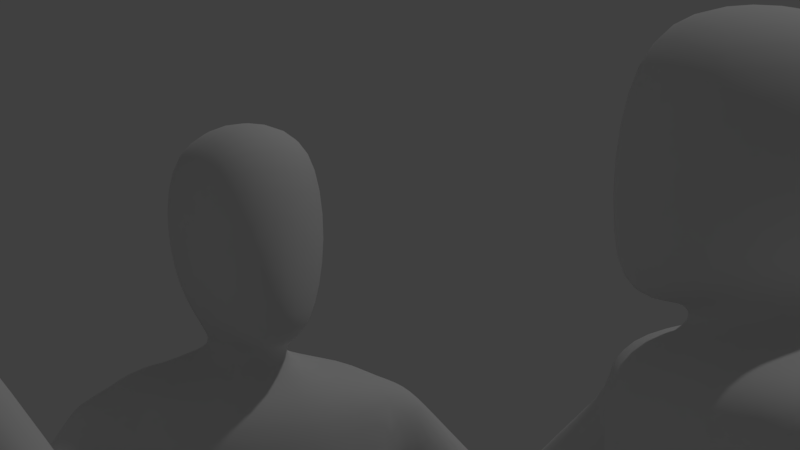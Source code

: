 # Source: sava04.blend  (saved by Blender 2.79.0; exported with 4.5.12 LTS)
import bpy
from mathutils import Matrix  # noqa: F401  (used for matrix-valued properties, if any)

bpy.ops.wm.read_factory_settings(use_empty=True)
scene = bpy.context.scene
scene.name = 'Scene'

# ---- collections
col_collection_1 = bpy.data.collections.new('Collection 1'); scene.collection.children.link(col_collection_1)

# ---- materials (node trees are filled in below, after node groups)
mat_material = bpy.data.materials.new('Material')
mat_material.alpha_threshold = 0.0
mat_material.use_transparent_shadow = False
mat_material.roughness = 0.5
mat_material.line_color = (0.0, 0.0, 0.0, 1.0)

# ---- material node trees

# ---- world
world_world = bpy.data.worlds.new('World'); scene.world = world_world
world_world.color = (0.05088, 0.05088, 0.05088)
world_world.use_sun_shadow = False
world_world.sun_shadow_jitter_overblur = 0.0
world_world.cycles.sampling_method = 'MANUAL'

# ---- cameras
cam_camera = bpy.data.cameras.new('Camera')
cam_camera.clip_end = 100.0
cam_camera.lens = 96.0
cam_camera.sensor_width = 32.0
cam_camera.sensor_height = 18.0
cam_camera.ortho_scale = 7.314
cam_camera.dof.focus_distance = 0.0
cam_camera.dof.aperture_fstop = 128.0

# ---- lights
light_lamp = bpy.data.lights.new('Lamp', 'POINT')
light_lamp.transmission_factor = 0.0
light_lamp.cutoff_distance = 30.0
light_lamp.energy = 100.0
light_lamp.shadow_buffer_clip_start = 1.001
light_lamp.shadow_soft_size = 0.1
light_lamp.shadow_maximum_resolution = 0.006
light_lamp.use_absolute_resolution = True

# ---- meshes
me_cube_002 = bpy.data.meshes.new('Cube.002')
me_cube_002.from_pydata([(0.08099, 0.1078, 1.666), (0.05148, -0.1095, 1.633), (0.0, -0.1507, 1.737), (0.0, 0.1507, 1.753), (0.08879, 0.09028, 1.835), (0.07052, -0.08928, 1.852), (0.09057, -0.1129, 1.737), (0.08722, 0.1262, 1.737), (0.0, 0.1078, 1.666), (0.0, -0.1507, 1.612), (0.0, 0.09786, 1.869), (0.0, -0.1139, 1.858), (0.07899, -0.06303, 1.636), (0.1177, 0.003631, 1.737), (0.1043, 0.006579, 1.85), (0.0, -0.03286, 1.888), (0.0, -0.08, 1.612), (0.08099, 0.07226, 1.604), (0.0, 0.07226, 1.604), (0.07752, -0.07812, 1.581), (0.0, -0.07812, 1.581), (0.01684, 0.1044, 0.9147), (0.0, 0.03224, 0.9427), (0.01336, -0.08433, 0.9182), (0.0, -0.04617, 0.9432), (0.1481, 0.04371, 1.584), (0.1426, -0.03225, 1.578), (0.2026, 0.1044, 0.9568), (0.1991, -0.08433, 0.9338), (0.08974, -0.1191, 1.533), (0.08099, 0.1114, 1.559), (0.0, 0.1114, 1.559), (0.0, -0.1241, 1.542), (0.1959, -0.08265, 1.565), (0.1994, 0.06669, 1.58), (0.03212, 0.05132, 0.8213), (0.02864, -0.08433, 0.8204), (0.2163, 0.05132, 0.8213), (0.2128, -0.08433, 0.8204), (0.06311, 0.05567, 0.3668), (0.06083, -0.03344, 0.3662), (0.1841, 0.05567, 0.3668), (0.1818, -0.03344, 0.3662), (0.02864, -0.09054, 0.9825), (0.03212, 0.1126, 1.048), (0.0, -0.1053, 0.9791), (0.1719, -0.08863, 1.013), (0.1754, 0.1126, 1.036), (0.0, 0.1234, 1.049), (0.0, 0.09726, 1.409), (0.08193, -0.1206, 1.356), (0.08099, 0.09384, 1.401), (0.0, -0.1195, 1.377), (0.1661, -0.08995, 1.4), (0.1695, 0.07615, 1.423), (0.3541, -0.1015, 1.428), (0.3845, -0.05282, 1.434), (0.3101, -0.09655, 1.364), (0.3537, -0.0262, 1.372), (0.1689, 0.01707, 0.5314), (0.07773, 0.01707, 0.5314), (0.1672, -0.05008, 0.531), (0.07601, -0.05008, 0.5309), (0.07847, 0.07635, 0.05504), (0.07678, 0.01032, 0.05459), (0.1681, 0.07635, 0.05507), (0.1664, 0.01032, 0.05461), (0.435, -0.1511, 1.33), (0.4856, -0.1001, 1.321), (0.3895, -0.1481, 1.279), (0.4421, -0.09199, 1.269), (0.5756, -0.4291, 1.133), (0.6264, -0.358, 1.108), (0.5183, -0.4199, 1.086), (0.5721, -0.3439, 1.059), (0.06105, -0.1207, 1.155), (0.05466, 0.02476, 1.211), (0.0, -0.1301, 1.163), (0.1567, -0.1101, 1.169), (0.1602, 0.01907, 1.192), (0.0, 0.02992, 1.215), (0.07847, 0.07635, -0.01095), (0.07678, 0.01032, -0.0114), (0.1681, 0.07635, -0.01092), (0.1664, 0.01032, -0.01137), (0.07678, -0.1771, 0.05459), (0.1664, -0.1771, 0.05461), (0.07678, -0.1771, -0.0114), (0.1664, -0.1771, -0.01137), (0.2913, -0.05208, 1.508), (0.2907, 0.02399, 1.515), (0.2418, 0.03557, 1.556), (0.2426, -0.05018, 1.548), (0.07769, -0.1199, 1.438), (0.0, -0.1216, 1.454), (0.1449, -0.08657, 1.468), (0.0, 0.1043, 1.484), (0.08099, 0.1026, 1.48), (0.1707, 0.09477, 1.471), (0.2266, -0.04081, 1.443), (0.2305, 0.04387, 1.447), (0.0, -0.06442, 1.595), (0.03762, -0.05664, 1.606), (0.04042, 0.04212, 1.613), (0.0, 0.04212, 1.613), (0.4514, -0.11, 1.254), (0.3976, -0.1658, 1.265), (0.4439, -0.1692, 1.316), (0.4957, -0.1185, 1.306), (0.1675, 0.01604, 0.5054), (0.1658, -0.04905, 0.505), (0.07744, -0.04905, 0.5049), (0.07911, 0.01604, 0.5054), (0.07407, 0.002885, 0.1075), (0.169, 0.002885, 0.1075), (0.07587, 0.07284, 0.108), (0.1708, 0.07284, 0.108)], [], [(4, 10, 15, 14), (1, 6, 2, 9), (13, 14, 5, 6), (103, 102, 19, 17), (12, 13, 6, 1), (4, 7, 3, 10), (7, 0, 8, 3), (6, 5, 11, 2), (14, 15, 11, 5), (12, 1, 9, 16), (0, 7, 13, 12), (7, 4, 14, 13), (48, 44, 21, 22), (104, 103, 17, 18), (102, 101, 20, 19), (21, 23, 24, 22), (43, 23, 28, 46), (43, 45, 24, 23), (47, 46, 28, 27), (17, 19, 26, 25), (30, 17, 25, 34), (23, 21, 35, 36), (97, 30, 34, 98), (25, 26, 33, 34), (19, 20, 32, 29), (19, 29, 33, 26), (18, 17, 30, 31), (112, 109, 41, 39), (28, 23, 36, 38), (27, 28, 38, 37), (21, 27, 37, 35), (114, 113, 64, 66), (109, 110, 42, 41), (110, 111, 40, 42), (111, 112, 39, 40), (21, 44, 47, 27), (79, 78, 46, 47), (75, 77, 45, 43), (75, 43, 46, 78), (80, 76, 44, 48), (96, 97, 51, 49), (93, 50, 53, 95), (93, 94, 52, 50), (76, 51, 54, 79), (56, 55, 67, 68), (91, 92, 89, 90), (36, 35, 60, 62), (38, 36, 62, 61), (37, 38, 61, 59), (35, 37, 59, 60), (64, 82, 87, 85), (113, 115, 63, 64), (115, 116, 65, 63), (116, 114, 66, 65), (106, 105, 74, 73), (57, 58, 70, 69), (55, 57, 69, 67), (58, 56, 68, 70), (72, 71, 73, 74), (107, 106, 73, 71), (105, 108, 72, 74), (108, 107, 71, 72), (44, 76, 79, 47), (49, 51, 76, 80), (50, 75, 78, 53), (50, 52, 77, 75), (54, 53, 78, 79), (82, 81, 83, 84), (64, 63, 81, 82), (63, 65, 83, 81), (65, 66, 84, 83), (86, 85, 87, 88), (82, 84, 88, 87), (66, 64, 85, 86), (84, 66, 86, 88), (34, 33, 92, 91), (29, 32, 94, 93), (29, 93, 95, 33), (31, 30, 97, 96), (51, 97, 98, 54), (89, 92, 33, 99), (34, 91, 90, 100), (53, 99, 33, 95), (54, 98, 34, 100), (54, 100, 99, 53), (57, 55, 89, 99), (56, 90, 89, 55), (58, 57, 99, 100), (58, 100, 90, 56), (12, 16, 101, 102), (8, 0, 103, 104), (0, 12, 102, 103), (68, 67, 107, 108), (70, 68, 108, 105), (67, 69, 106, 107), (69, 70, 105, 106), (62, 60, 112, 111), (61, 62, 111, 110), (59, 61, 110, 109), (60, 59, 109, 112), (41, 42, 114, 116), (39, 41, 116, 115), (40, 39, 115, 113), (42, 40, 113, 114)])
me_cube_002.polygons.foreach_set('use_smooth', [True] * 104)
me_cube_002.materials.append(mat_material)
me_cube_002.use_remesh_preserve_volume = False
me_cube_002.use_remesh_preserve_attributes = False
me_cube_002.use_mirror_vertex_groups = False
me_cube_002.update()
me_cube_001 = bpy.data.meshes.new('Cube.001')
me_cube_001.from_pydata([(0.08099, 0.1078, 1.666), (0.05148, -0.1095, 1.633), (0.0, -0.1507, 1.737), (0.0, 0.1507, 1.753), (0.08879, 0.09028, 1.835), (0.07052, -0.08928, 1.852), (0.09057, -0.1129, 1.737), (0.08722, 0.1262, 1.737), (0.0, 0.1078, 1.666), (0.0, -0.1507, 1.612), (0.0, 0.09786, 1.869), (0.0, -0.1139, 1.858), (0.07899, -0.06303, 1.636), (0.1177, 0.003631, 1.737), (0.1043, 0.006579, 1.85), (0.0, -0.03286, 1.888), (0.0, -0.08, 1.612), (0.08099, 0.07226, 1.604), (0.0, 0.07226, 1.604), (0.07752, -0.07812, 1.581), (0.0, -0.07812, 1.581), (0.01684, 0.1044, 0.9147), (0.0, 0.03224, 0.9427), (0.01336, -0.08433, 0.9182), (0.0, -0.04617, 0.9432), (0.1481, 0.04371, 1.584), (0.1426, -0.03225, 1.578), (0.2026, 0.1044, 0.9568), (0.1991, -0.08433, 0.9338), (0.08974, -0.1191, 1.533), (0.08099, 0.1114, 1.559), (0.0, 0.1114, 1.559), (0.0, -0.1241, 1.542), (0.1959, -0.08265, 1.565), (0.1994, 0.06669, 1.58), (0.03212, 0.05132, 0.8213), (0.02864, -0.08433, 0.8204), (0.2163, 0.05132, 0.8213), (0.2128, -0.08433, 0.8204), (0.06311, 0.05567, 0.3668), (0.06083, -0.03344, 0.3662), (0.1841, 0.05567, 0.3668), (0.1818, -0.03344, 0.3662), (0.02864, -0.09054, 0.9825), (0.03212, 0.1126, 1.048), (0.0, -0.1053, 0.9791), (0.1719, -0.08863, 1.013), (0.1754, 0.1126, 1.036), (0.0, 0.1234, 1.049), (0.0, 0.09726, 1.409), (0.08193, -0.1206, 1.356), (0.08099, 0.09384, 1.401), (0.0, -0.1195, 1.377), (0.1661, -0.08995, 1.4), (0.1695, 0.07615, 1.423), (0.3541, -0.1015, 1.428), (0.3845, -0.05282, 1.434), (0.3101, -0.09655, 1.364), (0.3537, -0.0262, 1.372), (0.1689, 0.01707, 0.5314), (0.07773, 0.01707, 0.5314), (0.1672, -0.05008, 0.531), (0.07601, -0.05008, 0.5309), (0.07847, 0.07635, 0.05504), (0.07678, 0.01032, 0.05459), (0.1681, 0.07635, 0.05507), (0.1664, 0.01032, 0.05461), (0.435, -0.1511, 1.33), (0.4856, -0.1001, 1.321), (0.3895, -0.1481, 1.279), (0.4421, -0.09199, 1.269), (0.5756, -0.4291, 1.133), (0.6264, -0.358, 1.108), (0.5183, -0.4199, 1.086), (0.5721, -0.3439, 1.059), (0.06105, -0.1207, 1.155), (0.05466, 0.02476, 1.211), (0.0, -0.1301, 1.163), (0.1567, -0.1101, 1.169), (0.1602, 0.01907, 1.192), (0.0, 0.02992, 1.215), (0.07847, 0.07635, -0.01095), (0.07678, 0.01032, -0.0114), (0.1681, 0.07635, -0.01092), (0.1664, 0.01032, -0.01137), (0.07678, -0.1771, 0.05459), (0.1664, -0.1771, 0.05461), (0.07678, -0.1771, -0.0114), (0.1664, -0.1771, -0.01137), (0.2913, -0.05208, 1.508), (0.2907, 0.02399, 1.515), (0.2418, 0.03557, 1.556), (0.2426, -0.05018, 1.548), (0.07769, -0.1199, 1.438), (0.0, -0.1216, 1.454), (0.1449, -0.08657, 1.468), (0.0, 0.1043, 1.484), (0.08099, 0.1026, 1.48), (0.1707, 0.09477, 1.471), (0.2266, -0.04081, 1.443), (0.2305, 0.04387, 1.447), (0.0, -0.06442, 1.595), (0.03762, -0.05664, 1.606), (0.04042, 0.04212, 1.613), (0.0, 0.04212, 1.613), (0.4514, -0.11, 1.254), (0.3976, -0.1658, 1.265), (0.4439, -0.1692, 1.316), (0.4957, -0.1185, 1.306), (0.1675, 0.01604, 0.5054), (0.1658, -0.04905, 0.505), (0.07744, -0.04905, 0.5049), (0.07911, 0.01604, 0.5054), (0.07407, 0.002885, 0.1075), (0.169, 0.002885, 0.1075), (0.07587, 0.07284, 0.108), (0.1708, 0.07284, 0.108)], [], [(4, 10, 15, 14), (1, 6, 2, 9), (13, 14, 5, 6), (103, 102, 19, 17), (12, 13, 6, 1), (4, 7, 3, 10), (7, 0, 8, 3), (6, 5, 11, 2), (14, 15, 11, 5), (12, 1, 9, 16), (0, 7, 13, 12), (7, 4, 14, 13), (48, 44, 21, 22), (104, 103, 17, 18), (102, 101, 20, 19), (21, 23, 24, 22), (43, 23, 28, 46), (43, 45, 24, 23), (47, 46, 28, 27), (17, 19, 26, 25), (30, 17, 25, 34), (23, 21, 35, 36), (97, 30, 34, 98), (25, 26, 33, 34), (19, 20, 32, 29), (19, 29, 33, 26), (18, 17, 30, 31), (112, 109, 41, 39), (28, 23, 36, 38), (27, 28, 38, 37), (21, 27, 37, 35), (114, 113, 64, 66), (109, 110, 42, 41), (110, 111, 40, 42), (111, 112, 39, 40), (21, 44, 47, 27), (79, 78, 46, 47), (75, 77, 45, 43), (75, 43, 46, 78), (80, 76, 44, 48), (96, 97, 51, 49), (93, 50, 53, 95), (93, 94, 52, 50), (76, 51, 54, 79), (56, 55, 67, 68), (91, 92, 89, 90), (36, 35, 60, 62), (38, 36, 62, 61), (37, 38, 61, 59), (35, 37, 59, 60), (64, 82, 87, 85), (113, 115, 63, 64), (115, 116, 65, 63), (116, 114, 66, 65), (106, 105, 74, 73), (57, 58, 70, 69), (55, 57, 69, 67), (58, 56, 68, 70), (72, 71, 73, 74), (107, 106, 73, 71), (105, 108, 72, 74), (108, 107, 71, 72), (44, 76, 79, 47), (49, 51, 76, 80), (50, 75, 78, 53), (50, 52, 77, 75), (54, 53, 78, 79), (82, 81, 83, 84), (64, 63, 81, 82), (63, 65, 83, 81), (65, 66, 84, 83), (86, 85, 87, 88), (82, 84, 88, 87), (66, 64, 85, 86), (84, 66, 86, 88), (34, 33, 92, 91), (29, 32, 94, 93), (29, 93, 95, 33), (31, 30, 97, 96), (51, 97, 98, 54), (89, 92, 33, 99), (34, 91, 90, 100), (53, 99, 33, 95), (54, 98, 34, 100), (54, 100, 99, 53), (57, 55, 89, 99), (56, 90, 89, 55), (58, 57, 99, 100), (58, 100, 90, 56), (12, 16, 101, 102), (8, 0, 103, 104), (0, 12, 102, 103), (68, 67, 107, 108), (70, 68, 108, 105), (67, 69, 106, 107), (69, 70, 105, 106), (62, 60, 112, 111), (61, 62, 111, 110), (59, 61, 110, 109), (60, 59, 109, 112), (41, 42, 114, 116), (39, 41, 116, 115), (40, 39, 115, 113), (42, 40, 113, 114)])
me_cube_001.polygons.foreach_set('use_smooth', [True] * 104)
me_cube_001.materials.append(mat_material)
me_cube_001.use_remesh_preserve_volume = False
me_cube_001.use_remesh_preserve_attributes = False
me_cube_001.use_mirror_vertex_groups = False
me_cube_001.update()
me_cube = bpy.data.meshes.new('Cube')
me_cube.from_pydata([(0.08099, 0.1078, 1.666), (0.05148, -0.1095, 1.633), (0.0, -0.1507, 1.737), (0.0, 0.1507, 1.753), (0.08879, 0.09028, 1.835), (0.07052, -0.08928, 1.852), (0.09057, -0.1129, 1.737), (0.08722, 0.1262, 1.737), (0.0, 0.1078, 1.666), (0.0, -0.1507, 1.612), (0.0, 0.09786, 1.869), (0.0, -0.1139, 1.858), (0.07899, -0.06303, 1.636), (0.1177, 0.003631, 1.737), (0.1043, 0.006579, 1.85), (0.0, -0.03286, 1.888), (0.0, -0.08, 1.612), (0.08099, 0.07226, 1.604), (0.0, 0.07226, 1.604), (0.07752, -0.07812, 1.581), (0.0, -0.07812, 1.581), (0.01684, 0.1044, 0.9147), (0.0, 0.03224, 0.9427), (0.01336, -0.08433, 0.9182), (0.0, -0.04617, 0.9432), (0.1481, 0.04371, 1.584), (0.1426, -0.03225, 1.578), (0.2026, 0.1044, 0.9568), (0.1991, -0.08433, 0.9338), (0.08974, -0.1191, 1.533), (0.08099, 0.1114, 1.559), (0.0, 0.1114, 1.559), (0.0, -0.1241, 1.542), (0.1959, -0.08265, 1.565), (0.1994, 0.06669, 1.58), (0.03212, 0.05132, 0.8213), (0.02864, -0.08433, 0.8204), (0.2163, 0.05132, 0.8213), (0.2128, -0.08433, 0.8204), (0.06311, 0.05567, 0.3668), (0.06083, -0.03344, 0.3662), (0.1841, 0.05567, 0.3668), (0.1818, -0.03344, 0.3662), (0.02864, -0.09054, 0.9825), (0.03212, 0.1126, 1.048), (0.0, -0.1053, 0.9791), (0.1719, -0.08863, 1.013), (0.1754, 0.1126, 1.036), (0.0, 0.1234, 1.049), (0.0, 0.09726, 1.409), (0.08193, -0.1206, 1.356), (0.08099, 0.09384, 1.401), (0.0, -0.1195, 1.377), (0.1661, -0.08995, 1.4), (0.1695, 0.07615, 1.423), (0.3541, -0.1015, 1.428), (0.3845, -0.05282, 1.434), (0.3101, -0.09655, 1.364), (0.3537, -0.0262, 1.372), (0.1689, 0.01707, 0.5314), (0.07773, 0.01707, 0.5314), (0.1672, -0.05008, 0.531), (0.07601, -0.05008, 0.5309), (0.07847, 0.07635, 0.05504), (0.07678, 0.01032, 0.05459), (0.1681, 0.07635, 0.05507), (0.1664, 0.01032, 0.05461), (0.435, -0.1511, 1.33), (0.4856, -0.1001, 1.321), (0.3895, -0.1481, 1.279), (0.4421, -0.09199, 1.269), (0.5756, -0.4291, 1.133), (0.6264, -0.358, 1.108), (0.5183, -0.4199, 1.086), (0.5721, -0.3439, 1.059), (0.06105, -0.1207, 1.155), (0.05466, 0.02476, 1.211), (0.0, -0.1301, 1.163), (0.1567, -0.1101, 1.169), (0.1602, 0.01907, 1.192), (0.0, 0.02992, 1.215), (0.07847, 0.07635, -0.01095), (0.07678, 0.01032, -0.0114), (0.1681, 0.07635, -0.01092), (0.1664, 0.01032, -0.01137), (0.07678, -0.1771, 0.05459), (0.1664, -0.1771, 0.05461), (0.07678, -0.1771, -0.0114), (0.1664, -0.1771, -0.01137), (0.2913, -0.05208, 1.508), (0.2907, 0.02399, 1.515), (0.2418, 0.03557, 1.556), (0.2426, -0.05018, 1.548), (0.07769, -0.1199, 1.438), (0.0, -0.1216, 1.454), (0.1449, -0.08657, 1.468), (0.0, 0.1043, 1.484), (0.08099, 0.1026, 1.48), (0.1707, 0.09477, 1.471), (0.2266, -0.04081, 1.443), (0.2305, 0.04387, 1.447), (0.0, -0.06442, 1.595), (0.03762, -0.05664, 1.606), (0.04042, 0.04212, 1.613), (0.0, 0.04212, 1.613), (0.4514, -0.11, 1.254), (0.3976, -0.1658, 1.265), (0.4439, -0.1692, 1.316), (0.4957, -0.1185, 1.306), (0.1675, 0.01604, 0.5054), (0.1658, -0.04905, 0.505), (0.07744, -0.04905, 0.5049), (0.07911, 0.01604, 0.5054), (0.07407, 0.002885, 0.1075), (0.169, 0.002885, 0.1075), (0.07587, 0.07284, 0.108), (0.1708, 0.07284, 0.108)], [], [(4, 10, 15, 14), (1, 6, 2, 9), (13, 14, 5, 6), (103, 102, 19, 17), (12, 13, 6, 1), (4, 7, 3, 10), (7, 0, 8, 3), (6, 5, 11, 2), (14, 15, 11, 5), (12, 1, 9, 16), (0, 7, 13, 12), (7, 4, 14, 13), (48, 44, 21, 22), (104, 103, 17, 18), (102, 101, 20, 19), (21, 23, 24, 22), (43, 23, 28, 46), (43, 45, 24, 23), (47, 46, 28, 27), (17, 19, 26, 25), (30, 17, 25, 34), (23, 21, 35, 36), (97, 30, 34, 98), (25, 26, 33, 34), (19, 20, 32, 29), (19, 29, 33, 26), (18, 17, 30, 31), (112, 109, 41, 39), (28, 23, 36, 38), (27, 28, 38, 37), (21, 27, 37, 35), (114, 113, 64, 66), (109, 110, 42, 41), (110, 111, 40, 42), (111, 112, 39, 40), (21, 44, 47, 27), (79, 78, 46, 47), (75, 77, 45, 43), (75, 43, 46, 78), (80, 76, 44, 48), (96, 97, 51, 49), (93, 50, 53, 95), (93, 94, 52, 50), (76, 51, 54, 79), (56, 55, 67, 68), (91, 92, 89, 90), (36, 35, 60, 62), (38, 36, 62, 61), (37, 38, 61, 59), (35, 37, 59, 60), (64, 82, 87, 85), (113, 115, 63, 64), (115, 116, 65, 63), (116, 114, 66, 65), (106, 105, 74, 73), (57, 58, 70, 69), (55, 57, 69, 67), (58, 56, 68, 70), (72, 71, 73, 74), (107, 106, 73, 71), (105, 108, 72, 74), (108, 107, 71, 72), (44, 76, 79, 47), (49, 51, 76, 80), (50, 75, 78, 53), (50, 52, 77, 75), (54, 53, 78, 79), (82, 81, 83, 84), (64, 63, 81, 82), (63, 65, 83, 81), (65, 66, 84, 83), (86, 85, 87, 88), (82, 84, 88, 87), (66, 64, 85, 86), (84, 66, 86, 88), (34, 33, 92, 91), (29, 32, 94, 93), (29, 93, 95, 33), (31, 30, 97, 96), (51, 97, 98, 54), (89, 92, 33, 99), (34, 91, 90, 100), (53, 99, 33, 95), (54, 98, 34, 100), (54, 100, 99, 53), (57, 55, 89, 99), (56, 90, 89, 55), (58, 57, 99, 100), (58, 100, 90, 56), (12, 16, 101, 102), (8, 0, 103, 104), (0, 12, 102, 103), (68, 67, 107, 108), (70, 68, 108, 105), (67, 69, 106, 107), (69, 70, 105, 106), (62, 60, 112, 111), (61, 62, 111, 110), (59, 61, 110, 109), (60, 59, 109, 112), (41, 42, 114, 116), (39, 41, 116, 115), (40, 39, 115, 113), (42, 40, 113, 114)])
me_cube.polygons.foreach_set('use_smooth', [True] * 104)
me_cube.materials.append(mat_material)
me_cube.use_remesh_preserve_volume = False
me_cube.use_remesh_preserve_attributes = False
me_cube.use_mirror_vertex_groups = False
me_cube.update()
arm_armature_002 = bpy.data.armatures.new('Armature.002')  # bones are not reproduced
arm_armature_001 = bpy.data.armatures.new('Armature.001')  # bones are not reproduced
arm_armature = bpy.data.armatures.new('Armature')  # bones are not reproduced

# ---- objects
ob_armature_002 = bpy.data.objects.new('Armature.002', arm_armature_002)
ob_cube_002 = bpy.data.objects.new('Cube.002', me_cube_002)
ob_armature_001 = bpy.data.objects.new('Armature.001', arm_armature_001)
ob_cube_001 = bpy.data.objects.new('Cube.001', me_cube_001)
ob_armature = bpy.data.objects.new('Armature', arm_armature)
ob_cube = bpy.data.objects.new('Cube', me_cube)
ob_lamp = bpy.data.objects.new('Lamp', light_lamp)
ob_camera = bpy.data.objects.new('Camera', cam_camera)

# ---- transforms, parenting, visibility, modifiers, constraints
ob_armature_002.location = (1.892, 0.2585, 0.0)
ob_armature_002.rotation_euler = (0.0, -0.0, -1.267)
ob_armature_002.scale = (1.397, 1.066, 1.066)
ob_armature_002.show_in_front = True
ob_armature_002.lineart.crease_threshold = 0.0
ob_cube_002.parent = ob_armature_002
ob_cube_002.matrix_parent_inverse = Matrix(((0.7156, 0.0, 0.0, -1.853), (0.0, 0.9385, 0.0, -0.0), (0.0, 0.0, 0.9385, -0.0), (0.0, 0.0, 0.0, 1.0)))
ob_cube_002.location = (2.588, 0.0, 0.0)
ob_cube_002.scale = (0.9092, 0.8486, 0.8486)
ob_cube_002.lock_rotations_4d = False
ob_cube_002.empty_display_type = 'ARROWS'
ob_cube_002.lineart.crease_threshold = 0.0
_vg = ob_cube_002.vertex_groups.new(name='root')
for _i, _w in zip([21, 22, 23, 24, 27, 28, 35, 43, 44, 45, 46, 47, 48, 75, 76, 77, 78, 79, 80], [0.811, 0.9663, 0.2435, 0.6629, 0.08237, 0.009685, 0.0269, 0.619, 0.7721, 0.6745, 0.1005, 0.1636, 0.8163, 0.05801, 0.06107, 0.06934, 0.01297, 0.02415, 0.07573]): _vg.add([_i], _w, 'REPLACE')
_vg = ob_cube_002.vertex_groups.new(name='stomach')
for _i, _w in zip([20, 29, 32, 43, 44, 45, 46, 47, 48, 49, 50, 51, 52, 53, 54, 75, 76, 77, 78, 79, 80, 93, 94, 95, 96, 97, 98], [0.005796, 0.05201, 0.0681, 0.1068, 0.08332, 0.1249, 0.1012, 0.09592, 0.1017, 0.1374, 0.7743, 0.1352, 0.8013, 0.3957, 0.1207, 0.8569, 0.8257, 0.8653, 0.8172, 0.7626, 0.8129, 0.1978, 0.2005, 0.1436, 0.02716, 0.01514, 0.01471]): _vg.add([_i], _w, 'REPLACE')
_vg = ob_cube_002.vertex_groups.new(name='chest')
for _i, _w in zip([1, 8, 9, 16, 17, 18, 19, 20, 29, 30, 31, 32, 49, 50, 51, 52, 53, 54, 76, 78, 79, 80, 93, 94, 95, 96, 97, 98, 101, 102, 103, 104], [0.02164, 0.05757, 0.08057, 0.1288, 0.06743, 0.3606, 0.07696, 0.3831, 0.1745, 0.1145, 0.4094, 0.5225, 0.6587, 0.119, 0.5529, 0.1232, 0.2836, 0.1637, 0.05263, 0.008275, 0.01795, 0.06811, 0.499, 0.5965, 0.1794, 0.5414, 0.2007, 0.07934, 0.1921, 0.05791, 0.05172, 0.1683]): _vg.add([_i], _w, 'REPLACE')
_vg = ob_cube_002.vertex_groups.new(name='neck')
for _i, _w in zip([0, 1, 2, 3, 6, 7, 8, 9, 12, 13, 16, 17, 18, 19, 20, 25, 26, 29, 30, 31, 32, 94, 96, 97, 101, 102, 103, 104], [0.1878, 0.119, 0.04449, 0.06559, 0.03003, 0.0581, 0.1943, 0.1656, 0.1856, 0.03015, 0.2573, 0.2313, 0.3427, 0.1674, 0.2157, 0.033, 0.03281, 0.05347, 0.09905, 0.304, 0.0944, 0.008107, 0.1024, 0.03303, 0.3565, 0.5296, 0.5885, 0.5175]): _vg.add([_i], _w, 'REPLACE')
_vg = ob_cube_002.vertex_groups.new(name='head')
for _i, _w in zip([0, 1, 2, 3, 4, 5, 6, 7, 8, 9, 10, 11, 12, 13, 14, 15, 16, 17, 18, 19, 20, 29, 31, 32, 101, 102, 103, 104], [0.74, 0.7981, 0.917, 0.9037, 0.9696, 0.9783, 0.935, 0.9173, 0.7101, 0.6801, 0.977, 0.9794, 0.7272, 0.9417, 0.9856, 0.9969, 0.4983, 0.07302, 0.1188, 0.07738, 0.1621, 0.007576, 0.03248, 0.06875, 0.2878, 0.2249, 0.1925, 0.2172]): _vg.add([_i], _w, 'REPLACE')
_vg = ob_cube_002.vertex_groups.new(name='shoulder.l')
for _i, _w in zip([0, 1, 8, 9, 12, 16, 17, 18, 19, 20, 25, 26, 29, 30, 31, 32, 33, 34, 49, 50, 51, 52, 53, 54, 79, 91, 92, 93, 94, 95, 96, 97, 98, 99, 100, 101, 102, 103, 104], [0.04351, 0.03664, 0.02285, 0.06575, 0.06175, 0.1029, 0.6153, 0.1695, 0.6533, 0.2041, 0.8917, 0.8602, 0.6596, 0.7377, 0.2268, 0.2329, 0.7577, 0.8703, 0.1425, 0.05455, 0.2357, 0.02897, 0.1552, 0.5169, 0.05007, 0.2298, 0.1954, 0.2382, 0.1342, 0.5642, 0.2867, 0.6918, 0.8016, 0.04573, 0.04617, 0.1449, 0.1786, 0.1628, 0.09268]): _vg.add([_i], _w, 'REPLACE')
_vg = ob_cube_002.vertex_groups.new(name='upperArm.l')
for _i, _w in zip([25, 26, 29, 33, 34, 50, 51, 53, 54, 55, 56, 57, 58, 67, 68, 69, 70, 89, 90, 91, 92, 93, 95, 98, 99, 100, 105, 106], [0.01433, 0.0539, 0.01061, 0.2043, 0.1142, 0.008531, 0.04612, 0.1489, 0.1823, 0.9992, 0.9994, 0.9969, 0.9989, 0.9818, 0.9825, 0.9479, 0.9706, 0.988, 0.9956, 0.7646, 0.7953, 0.01764, 0.09282, 0.06982, 0.9081, 0.936, 0.002292, 0.0136]): _vg.add([_i], _w, 'REPLACE')
_vg = ob_cube_002.vertex_groups.new(name='lowerArm.l')
for _i, _w in zip([69, 70, 71, 72, 73, 74, 105, 106, 107, 108], [0.05203, 0.008767, 0.9999, 0.9998, 0.9995, 0.9997, 0.9739, 0.9682, 0.9851, 0.981]): _vg.add([_i], _w, 'REPLACE')
_vg = ob_cube_002.vertex_groups.new(name='shoulder.r')
_vg = ob_cube_002.vertex_groups.new(name='upperArm.r')
_vg = ob_cube_002.vertex_groups.new(name='lowerArm.r')
_vg = ob_cube_002.vertex_groups.new(name='upperLeg.l')
for _i, _w in zip([21, 22, 23, 24, 27, 28, 35, 36, 37, 38, 43, 44, 45, 46, 47, 48, 59, 60, 61, 62, 75, 76, 77, 78, 79, 109, 110, 111, 112], [0.1819, 0.00801, 0.7401, 0.313, 0.9043, 0.9585, 0.9601, 0.9806, 0.9935, 0.9956, 0.2708, 0.1355, 0.1968, 0.7925, 0.7289, 0.07041, 0.971, 0.9661, 0.9716, 0.9666, 0.06122, 0.006963, 0.03393, 0.1046, 0.09641, 0.01867, 0.01261, 0.03813, 0.03867]): _vg.add([_i], _w, 'REPLACE')
_vg = ob_cube_002.vertex_groups.new(name='lowerLeg.l')
for _i, _w in zip([39, 40, 41, 42, 59, 60, 61, 62, 63, 64, 65, 66, 81, 82, 83, 84, 109, 110, 111, 112, 113, 114, 115, 116], [0.9987, 0.9984, 0.9991, 0.9992, 0.007634, 0.01636, 0.006676, 0.01606, 0.8801, 0.1112, 0.8966, 0.09005, 0.5083, 0.03525, 0.5097, 0.00313, 0.9657, 0.9687, 0.9559, 0.9556, 0.9716, 0.9788, 0.9912, 0.9953]): _vg.add([_i], _w, 'REPLACE')
_vg = ob_cube_002.vertex_groups.new(name='foot.l')
for _i, _w in zip([63, 64, 65, 66, 81, 82, 83, 84, 85, 86, 87, 88, 113], [0.1199, 0.8888, 0.1034, 0.91, 0.4917, 0.9574, 0.4903, 0.9734, 0.9953, 0.9967, 0.9983, 0.9991, 0.006674]): _vg.add([_i], _w, 'REPLACE')
_vg = ob_cube_002.vertex_groups.new(name='upperLeg.r')
_vg = ob_cube_002.vertex_groups.new(name='lowerLeg.r')
_vg = ob_cube_002.vertex_groups.new(name='foot.r')
_m = ob_cube_002.modifiers.new('Mirror', 'MIRROR')
_m.use_clip = True
_m = ob_cube_002.modifiers.new('Subsurf', 'SUBSURF')
_m.uv_smooth = 'PRESERVE_CORNERS'
_m.quality = 2
_m.levels = 2
_m.show_only_control_edges = False
_m = ob_cube_002.modifiers.new('Armature', 'ARMATURE')
_m.object = ob_armature_002
ob_armature_001.location = (1.208, 0.0, 0.0)
ob_armature_001.rotation_euler = (0.0, -0.0, 2.025)
ob_armature_001.scale = (1.636, 1.229, 1.229)
ob_armature_001.show_in_front = True
ob_armature_001.lineart.crease_threshold = 0.0
ob_cube_001.parent = ob_armature_001
ob_cube_001.matrix_parent_inverse = Matrix(((0.6113, 0.0, 0.0, -0.7383), (0.0, 0.8134, 0.0, 0.0), (0.0, 0.0, 0.8134, 0.0), (0.0, 0.0, 0.0, 1.0)))
ob_cube_001.location = (1.21, 0.0, 0.0)
ob_cube_001.scale = (1.064, 0.979, 0.979)
ob_cube_001.lock_rotations_4d = False
ob_cube_001.empty_display_type = 'ARROWS'
ob_cube_001.lineart.crease_threshold = 0.0
_vg = ob_cube_001.vertex_groups.new(name='root')
for _i, _w in zip([21, 22, 23, 24, 27, 28, 35, 43, 44, 45, 46, 47, 48, 75, 76, 77, 78, 79, 80], [0.7945, 0.9517, 0.234, 0.6538, 0.08295, 0.01192, 0.02049, 0.6103, 0.7632, 0.6691, 0.09874, 0.1603, 0.8095, 0.05999, 0.06401, 0.07053, 0.01622, 0.02763, 0.07712]): _vg.add([_i], _w, 'REPLACE')
_vg = ob_cube_001.vertex_groups.new(name='stomach')
for _i, _w in zip([20, 29, 32, 43, 44, 45, 46, 47, 48, 49, 50, 51, 52, 53, 54, 75, 76, 77, 78, 79, 80, 93, 94, 95, 96, 97, 98], [0.001956, 0.03577, 0.06371, 0.108, 0.08564, 0.1257, 0.09951, 0.09466, 0.1035, 0.1345, 0.7319, 0.129, 0.7831, 0.2188, 0.09008, 0.8442, 0.8134, 0.8576, 0.7919, 0.7437, 0.8067, 0.1771, 0.1914, 0.09237, 0.02446, 0.009097, 0.00015]): _vg.add([_i], _w, 'REPLACE')
_vg = ob_cube_001.vertex_groups.new(name='chest')
for _i, _w in zip([0, 1, 8, 9, 16, 17, 18, 19, 20, 29, 30, 31, 32, 49, 50, 51, 52, 53, 54, 76, 79, 80, 93, 94, 95, 96, 97, 98, 101, 102, 103, 104], [0.001011, 0.0224, 0.05839, 0.08026, 0.1283, 0.06604, 0.3603, 0.07263, 0.3811, 0.1588, 0.1106, 0.4091, 0.5159, 0.6509, 0.08238, 0.5336, 0.1079, 0.07595, 0.1244, 0.05275, 0.005123, 0.06797, 0.4596, 0.58, 0.1157, 0.5393, 0.1926, 0.06837, 0.191, 0.05956, 0.05421, 0.1701]): _vg.add([_i], _w, 'REPLACE')
_vg = ob_cube_001.vertex_groups.new(name='neck')
for _i, _w in zip([0, 1, 2, 3, 6, 7, 8, 9, 12, 13, 16, 17, 18, 19, 20, 25, 26, 29, 30, 31, 32, 94, 96, 97, 101, 102, 103, 104], [0.1853, 0.1189, 0.04495, 0.06577, 0.03223, 0.05886, 0.1925, 0.1632, 0.1864, 0.03474, 0.2531, 0.218, 0.3384, 0.1571, 0.2113, 0.02688, 0.02763, 0.05042, 0.09436, 0.3021, 0.09245, 0.007452, 0.1022, 0.03014, 0.3504, 0.5097, 0.5651, 0.5095]): _vg.add([_i], _w, 'REPLACE')
_vg = ob_cube_001.vertex_groups.new(name='head')
for _i, _w in zip([0, 1, 2, 3, 4, 5, 6, 7, 8, 9, 10, 11, 12, 13, 14, 15, 16, 17, 18, 19, 20, 29, 31, 32, 101, 102, 103, 104], [0.7365, 0.7943, 0.9151, 0.9018, 0.9675, 0.9765, 0.9318, 0.9143, 0.7088, 0.6801, 0.9757, 0.9783, 0.718, 0.9367, 0.9835, 0.9962, 0.4991, 0.0746, 0.1208, 0.07696, 0.1635, 0.007045, 0.03448, 0.0695, 0.29, 0.2312, 0.2012, 0.2195]): _vg.add([_i], _w, 'REPLACE')
_vg = ob_cube_001.vertex_groups.new(name='shoulder.l')
for _i, _w in zip([0, 1, 8, 9, 12, 16, 17, 18, 19, 20, 25, 26, 29, 30, 31, 32, 33, 34, 49, 50, 51, 52, 53, 54, 76, 78, 79, 91, 92, 93, 94, 95, 96, 97, 98, 99, 100, 101, 102, 103, 104], [0.05142, 0.04373, 0.02754, 0.06888, 0.06875, 0.1075, 0.6292, 0.1724, 0.6706, 0.2106, 0.8971, 0.8641, 0.686, 0.7475, 0.2285, 0.2439, 0.7581, 0.8762, 0.1515, 0.1217, 0.2578, 0.06777, 0.491, 0.5801, 0.01018, 0.02196, 0.06589, 0.2414, 0.1984, 0.291, 0.1565, 0.6654, 0.2898, 0.7041, 0.8209, 0.06189, 0.04777, 0.1508, 0.1909, 0.175, 0.0966]): _vg.add([_i], _w, 'REPLACE')
_vg = ob_cube_001.vertex_groups.new(name='upperArm.l')
for _i, _w in zip([25, 26, 29, 33, 34, 50, 51, 53, 54, 55, 56, 57, 58, 67, 68, 69, 70, 89, 90, 91, 92, 93, 95, 98, 99, 100, 105, 106], [0.0118, 0.0538, 0.01367, 0.2041, 0.1097, 0.0266, 0.04972, 0.1919, 0.1877, 0.9993, 0.9993, 0.9975, 0.9991, 0.9839, 0.9795, 0.9524, 0.9724, 0.9889, 0.9952, 0.7533, 0.7929, 0.03004, 0.1053, 0.06919, 0.9181, 0.9404, 0.0006132, 0.008741]): _vg.add([_i], _w, 'REPLACE')
_vg = ob_cube_001.vertex_groups.new(name='lowerArm.l')
for _i, _w in zip([69, 70, 71, 72, 73, 74, 105, 106, 107, 108], [0.0451, 0.005085, 0.9999, 0.9997, 0.9996, 0.9997, 0.9747, 0.9706, 0.9875, 0.9779]): _vg.add([_i], _w, 'REPLACE')
_vg = ob_cube_001.vertex_groups.new(name='shoulder.r')
_vg = ob_cube_001.vertex_groups.new(name='upperArm.r')
_vg = ob_cube_001.vertex_groups.new(name='lowerArm.r')
_vg = ob_cube_001.vertex_groups.new(name='upperLeg.l')
for _i, _w in zip([21, 22, 23, 24, 27, 28, 35, 36, 37, 38, 43, 44, 45, 46, 47, 48, 59, 60, 61, 62, 75, 76, 77, 78, 79, 109, 110, 111, 112], [0.1971, 0.03335, 0.7493, 0.3209, 0.9029, 0.9564, 0.9634, 0.9824, 0.9931, 0.9951, 0.2771, 0.1409, 0.2005, 0.7941, 0.7319, 0.07454, 0.9666, 0.9696, 0.9673, 0.9697, 0.06478, 0.01225, 0.03769, 0.1104, 0.1017, 0.02891, 0.02519, 0.02809, 0.03014]): _vg.add([_i], _w, 'REPLACE')
_vg = ob_cube_001.vertex_groups.new(name='lowerLeg.l')
for _i, _w in zip([39, 40, 41, 42, 59, 60, 61, 62, 63, 64, 65, 66, 81, 82, 83, 84, 109, 110, 111, 112, 113, 114, 115, 116], [0.9989, 0.9987, 0.9988, 0.9988, 0.01654, 0.009717, 0.01525, 0.009894, 0.8909, 0.1044, 0.8835, 0.09898, 0.5082, 0.02488, 0.5102, 0.01198, 0.9605, 0.9624, 0.9609, 0.9599, 0.9748, 0.9745, 0.9926, 0.9938]): _vg.add([_i], _w, 'REPLACE')
_vg = ob_cube_001.vertex_groups.new(name='foot.l')
for _i, _w in zip([63, 64, 65, 66, 81, 82, 83, 84, 85, 86, 87, 88, 113, 114], [0.1091, 0.8956, 0.1165, 0.901, 0.4918, 0.9626, 0.4898, 0.969, 0.996, 0.9961, 0.9988, 0.9986, 0.0004162, 0.001001]): _vg.add([_i], _w, 'REPLACE')
_vg = ob_cube_001.vertex_groups.new(name='upperLeg.r')
_vg = ob_cube_001.vertex_groups.new(name='lowerLeg.r')
_vg = ob_cube_001.vertex_groups.new(name='foot.r')
_m = ob_cube_001.modifiers.new('Mirror', 'MIRROR')
_m.use_clip = True
_m = ob_cube_001.modifiers.new('Subsurf', 'SUBSURF')
_m.uv_smooth = 'PRESERVE_CORNERS'
_m.quality = 2
_m.levels = 2
_m.show_only_control_edges = False
_m = ob_cube_001.modifiers.new('Armature', 'ARMATURE')
_m.object = ob_armature_001
ob_armature.location = (1.459, 0.7047, -6.791e-08)
ob_armature.rotation_euler = (0.0, -0.0, 0.3997)
ob_armature.show_in_front = True
ob_armature.lineart.crease_threshold = 0.0
ob_cube.parent = ob_armature
ob_cube.location = (0.0, 0.0, 0.0)
ob_cube.scale = (0.6506, 0.7964, 0.7964)
ob_cube.lock_rotations_4d = False
ob_cube.empty_display_type = 'ARROWS'
ob_cube.lineart.crease_threshold = 0.0
_vg = ob_cube.vertex_groups.new(name='root')
for _i, _w in zip([21, 22, 23, 24, 27, 28, 35, 43, 44, 45, 46, 47, 48, 75, 76, 77, 78, 79, 80], [0.8099, 0.9512, 0.2003, 0.5984, 0.1499, 0.02644, 0.002818, 0.6058, 0.8457, 0.6442, 0.1857, 0.6548, 0.8447, 0.0525, 0.06284, 0.05902, 0.02647, 0.06658, 0.07734]): _vg.add([_i], _w, 'REPLACE')
_vg = ob_cube.vertex_groups.new(name='stomach')
for _i, _w in zip([29, 32, 43, 44, 45, 46, 47, 48, 49, 50, 51, 52, 53, 54, 75, 76, 77, 78, 79, 80, 93, 94, 95, 96, 97, 98, 99], [0.05017, 0.06098, 0.1004, 0.08359, 0.1148, 0.1101, 0.1033, 0.1043, 0.1397, 0.792, 0.1327, 0.8023, 0.4271, 0.1219, 0.8788, 0.8535, 0.8795, 0.8743, 0.8249, 0.822, 0.188, 0.1882, 0.1571, 0.02613, 0.01746, 0.02, 0.01309]): _vg.add([_i], _w, 'REPLACE')
_vg = ob_cube.vertex_groups.new(name='chest')
for _i, _w in zip([0, 1, 8, 9, 16, 17, 18, 19, 20, 25, 26, 29, 30, 31, 32, 33, 49, 50, 51, 52, 53, 54, 76, 79, 80, 93, 94, 95, 96, 97, 98, 99, 100, 101, 102, 103, 104], [0.03815, 0.02132, 0.06433, 0.07109, 0.1124, 0.3519, 0.3897, 0.08578, 0.3316, 0.07883, 0.03815, 0.1972, 0.2049, 0.4051, 0.4651, 0.01175, 0.6889, 0.1301, 0.6668, 0.1279, 0.372, 0.5514, 0.05558, 0.05138, 0.07334, 0.5316, 0.5839, 0.2343, 0.5171, 0.2767, 0.1962, 0.01789, 0.02522, 0.1715, 0.06073, 0.1087, 0.1736]): _vg.add([_i], _w, 'REPLACE')
_vg = ob_cube.vertex_groups.new(name='neck')
for _i, _w in zip([0, 1, 2, 3, 6, 7, 8, 9, 12, 13, 16, 17, 18, 19, 20, 25, 26, 29, 30, 31, 32, 94, 96, 97, 101, 102, 103, 104], [0.1927, 0.1151, 0.03353, 0.05819, 0.01989, 0.05488, 0.1887, 0.1601, 0.1664, 0.007955, 0.2456, 0.2536, 0.3251, 0.1884, 0.2084, 0.06124, 0.05579, 0.05802, 0.1156, 0.2793, 0.09096, 0.002306, 0.08788, 0.04021, 0.3459, 0.5289, 0.6069, 0.5057]): _vg.add([_i], _w, 'REPLACE')
_vg = ob_cube.vertex_groups.new(name='head')
for _i, _w in zip([0, 1, 2, 3, 4, 5, 6, 7, 8, 9, 10, 11, 12, 13, 14, 15, 16, 17, 18, 19, 20, 26, 29, 30, 31, 32, 101, 102, 103, 104], [0.7383, 0.799, 0.9267, 0.9154, 0.9749, 0.9828, 0.9419, 0.9225, 0.718, 0.686, 0.9816, 0.983, 0.7537, 0.9581, 0.9917, 0.9978, 0.5127, 0.07812, 0.1236, 0.09357, 0.1686, 0.0001615, 0.01996, 0.002649, 0.03128, 0.07131, 0.2925, 0.2311, 0.1877, 0.2353]): _vg.add([_i], _w, 'REPLACE')
_vg = ob_cube.vertex_groups.new(name='shoulder.l')
for _i, _w in zip([1, 8, 9, 12, 16, 17, 18, 19, 20, 25, 26, 29, 30, 31, 32, 33, 34, 49, 50, 51, 52, 53, 54, 91, 92, 93, 94, 95, 96, 97, 98, 99, 100, 101, 102, 103, 104], [0.0406, 0.003713, 0.0736, 0.05209, 0.1147, 0.297, 0.1491, 0.5958, 0.2514, 0.7905, 0.8006, 0.6097, 0.6145, 0.249, 0.2859, 0.6977, 0.8144, 0.099, 0.009192, 0.1093, 0.01458, 0.05221, 0.1046, 0.2305, 0.2092, 0.206, 0.1524, 0.4763, 0.3154, 0.5958, 0.6556, 0.02083, 0.01744, 0.168, 0.1672, 0.09035, 0.07914]): _vg.add([_i], _w, 'REPLACE')
_vg = ob_cube.vertex_groups.new(name='upperArm.l')
for _i, _w in zip([19, 25, 26, 29, 30, 33, 34, 49, 50, 51, 53, 54, 55, 56, 57, 58, 67, 68, 69, 70, 89, 90, 91, 92, 93, 94, 95, 97, 98, 99, 100, 105], [0.001585, 0.04621, 0.07273, 0.04846, 0.007302, 0.2504, 0.149, 0.02954, 0.01357, 0.06796, 0.1387, 0.209, 0.9989, 0.999, 0.9966, 0.9981, 0.9794, 0.9895, 0.9434, 0.9673, 0.9717, 0.9822, 0.757, 0.7749, 0.04064, 0.003874, 0.1093, 0.02493, 0.09091, 0.8972, 0.9173, 0.001512]): _vg.add([_i], _w, 'REPLACE')
_vg = ob_cube.vertex_groups.new(name='lowerArm.l')
for _i, _w in zip([69, 70, 71, 72, 73, 74, 105, 106, 107, 108], [0.05653, 0.0154, 1.0, 0.9997, 0.9999, 0.9998, 0.9742, 0.9837, 0.9866, 0.9785]): _vg.add([_i], _w, 'REPLACE')
_vg = ob_cube.vertex_groups.new(name='shoulder.r')
_vg = ob_cube.vertex_groups.new(name='upperArm.r')
_vg = ob_cube.vertex_groups.new(name='lowerArm.r')
_vg = ob_cube.vertex_groups.new(name='upperLeg.l')
for _i, _w in zip([21, 22, 23, 24, 27, 28, 35, 36, 37, 38, 43, 44, 45, 46, 47, 48, 59, 60, 61, 62, 75, 77, 78, 79, 109, 111, 112], [0.1846, 0.03626, 0.7887, 0.3823, 0.8376, 0.9515, 0.9729, 0.9879, 0.9914, 0.9968, 0.2914, 0.06305, 0.2383, 0.7003, 0.2332, 0.03078, 0.9778, 0.9772, 0.9785, 0.9767, 0.0517, 0.03409, 0.0608, 0.01361, 0.004756, 0.007433, 0.01268]): _vg.add([_i], _w, 'REPLACE')
_vg = ob_cube.vertex_groups.new(name='lowerLeg.l')
for _i, _w in zip([39, 40, 41, 42, 63, 64, 65, 66, 81, 82, 83, 109, 110, 111, 112, 113, 114, 115, 116], [0.9994, 0.9993, 0.9994, 0.9995, 0.9035, 0.09224, 0.9082, 0.08116, 0.5085, 0.007242, 0.5104, 0.9726, 0.9761, 0.9713, 0.9686, 0.9818, 0.9845, 0.9949, 0.9971]): _vg.add([_i], _w, 'REPLACE')
_vg = ob_cube.vertex_groups.new(name='foot.l')
for _i, _w in zip([63, 64, 65, 66, 81, 82, 83, 84, 85, 86, 87, 88], [0.09646, 0.9078, 0.09182, 0.9188, 0.4915, 0.9714, 0.4896, 0.9785, 0.997, 0.9975, 0.9994, 0.9995]): _vg.add([_i], _w, 'REPLACE')
_vg = ob_cube.vertex_groups.new(name='upperLeg.r')
_vg = ob_cube.vertex_groups.new(name='lowerLeg.r')
_vg = ob_cube.vertex_groups.new(name='foot.r')
_m = ob_cube.modifiers.new('Mirror', 'MIRROR')
_m.use_clip = True
_m = ob_cube.modifiers.new('Subsurf', 'SUBSURF')
_m.uv_smooth = 'PRESERVE_CORNERS'
_m.quality = 2
_m.levels = 2
_m.show_only_control_edges = False
_m = ob_cube.modifiers.new('Armature', 'ARMATURE')
_m.object = ob_armature
ob_lamp.location = (4.076, 1.005, 5.904)
ob_lamp.rotation_euler = (0.6503, 0.05522, 1.866)
ob_lamp.lock_rotations_4d = False
ob_lamp.empty_display_type = 'ARROWS'
ob_lamp.color = (0.0, 0.0, 0.0, 0.0)
ob_lamp.lineart.crease_threshold = 0.0
ob_camera.location = (1.71, -1.492, 1.559)
ob_camera.rotation_euler = (1.496, 0.005289, 0.04903)
ob_camera.lock_rotations_4d = False
ob_camera.empty_display_type = 'ARROWS'
ob_camera.color = (0.0, 0.0, 0.0, 0.0)
ob_camera.display_type = 'WIRE'
ob_camera.lineart.crease_threshold = 0.0

# ---- collection membership
col_collection_1.objects.link(ob_armature_002)
col_collection_1.objects.link(ob_cube_002)
col_collection_1.objects.link(ob_armature_001)
col_collection_1.objects.link(ob_cube_001)
col_collection_1.objects.link(ob_armature)
col_collection_1.objects.link(ob_cube)
col_collection_1.objects.link(ob_lamp)
col_collection_1.objects.link(ob_camera)

# ---- scene / render settings (as saved in the file)
scene.camera = ob_camera
scene.frame_start = 1; scene.frame_end = 250; scene.frame_set(1)
scene.render.engine = 'BLENDER_EEVEE_NEXT'
scene.render.resolution_percentage = 50
scene.render.dither_intensity = 0.0
scene.cycles.use_denoising = False
scene.cycles.samples = 128
scene.cycles.sampling_pattern = 'TABULATED_SOBOL'
scene.cycles.use_adaptive_sampling = False
scene.cycles.use_light_tree = False
scene.cycles.blur_glossy = 0.0
scene.cycles.sample_clamp_indirect = 0.0
scene.view_settings.view_transform = 'Standard'
bpy.context.view_layer.update()
